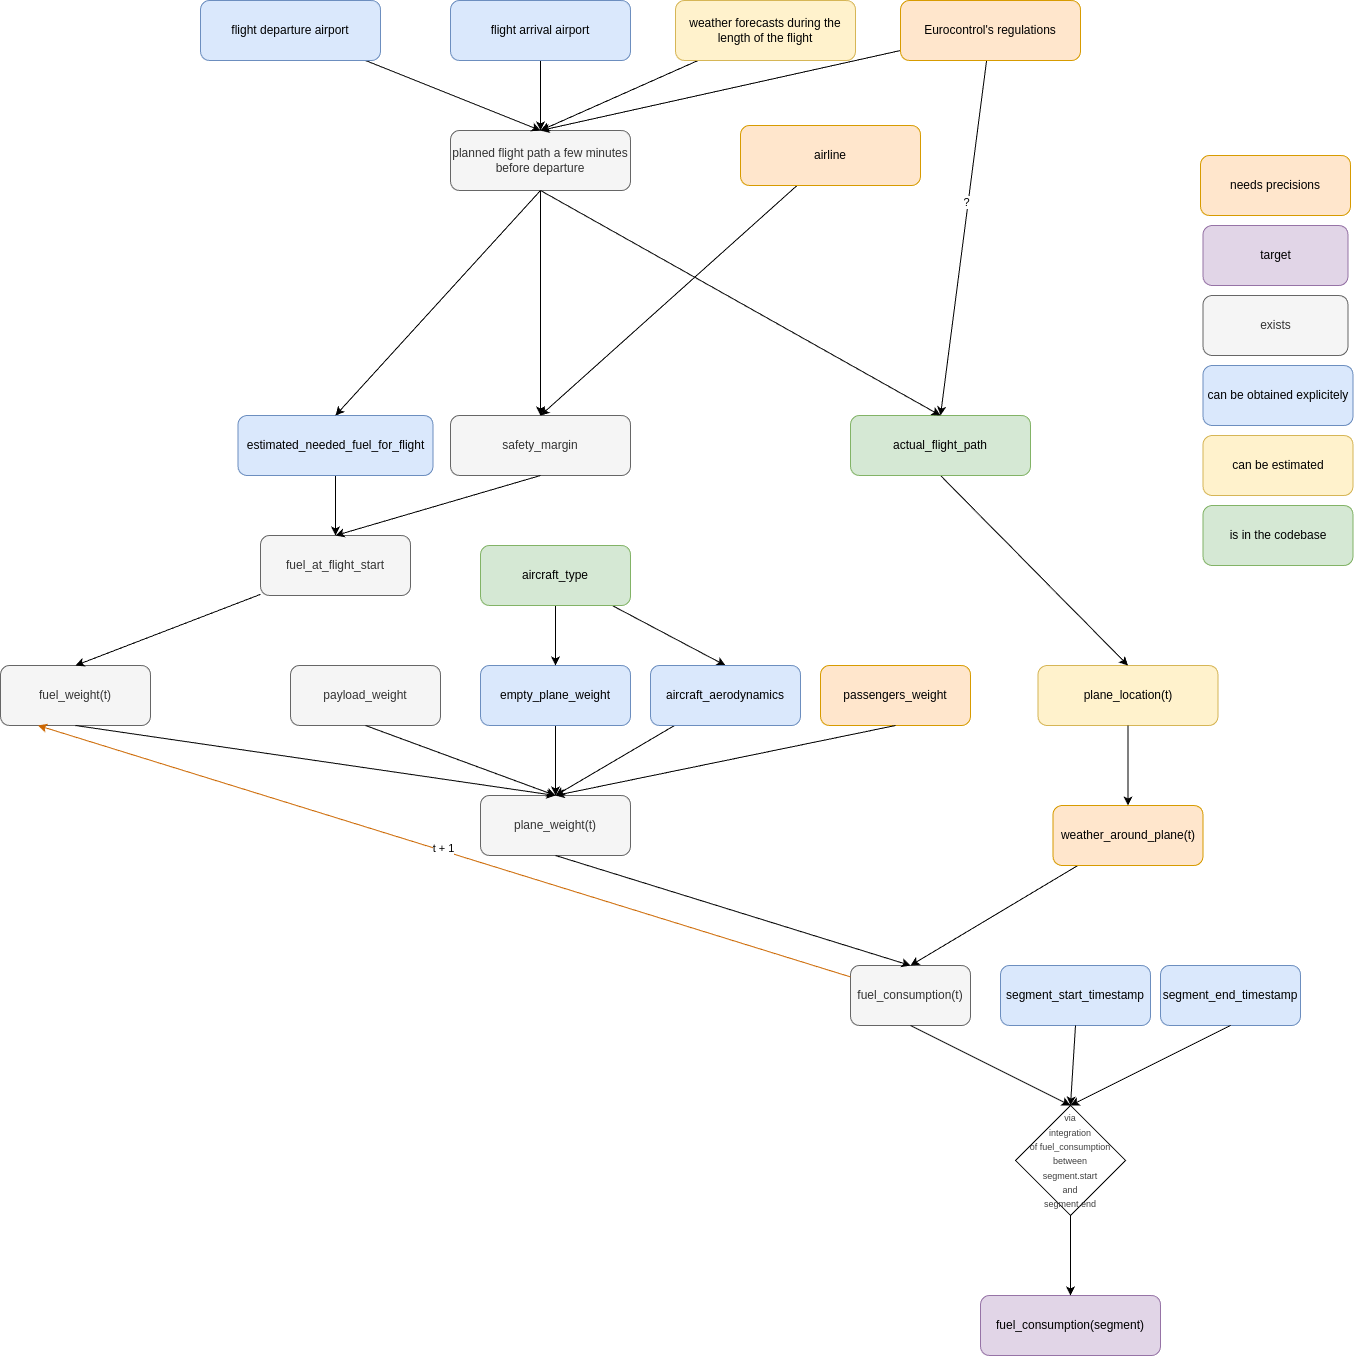

The diagram above was exported from draw.io. Its source (the exported page's mxGraphModel, read from the mxfile embedded in the PNG):
<mxGraphModel dx="2812" dy="2555" grid="1" gridSize="10" guides="1" tooltips="1" connect="1" arrows="1" fold="1" page="1" pageScale="1" pageWidth="850" pageHeight="1100" math="0" shadow="0">
  <root>
    <mxCell id="0" />
    <mxCell id="1" parent="0" />
    <mxCell id="2" value="fuel_consumption(t)" style="rounded=1;whiteSpace=wrap;html=1;fillColor=#f5f5f5;strokeColor=#666666;fontColor=#333333;" vertex="1" parent="1">
      <mxGeometry x="420" y="320" width="120" height="60" as="geometry" />
    </mxCell>
    <mxCell id="3" value="fuel_consumption(segment)" style="rounded=1;whiteSpace=wrap;html=1;fillColor=#e1d5e7;strokeColor=#9673a6;" vertex="1" parent="1">
      <mxGeometry x="550" y="650" width="180" height="60" as="geometry" />
    </mxCell>
    <mxCell id="4" value="" style="endArrow=classic;html=1;entryX=0.5;entryY=0;entryDx=0;entryDy=0;exitX=0.5;exitY=1;exitDx=0;exitDy=0;" edge="1" parent="1" source="2" target="7">
      <mxGeometry width="50" height="50" relative="1" as="geometry">
        <mxPoint x="400" y="430" as="sourcePoint" />
        <mxPoint x="450" y="380" as="targetPoint" />
      </mxGeometry>
    </mxCell>
    <mxCell id="10" style="edgeStyle=none;html=1;" edge="1" parent="1" source="7" target="3">
      <mxGeometry relative="1" as="geometry" />
    </mxCell>
    <mxCell id="7" value="&lt;font style=&quot;color: rgb(63, 63, 63); scrollbar-color: rgb(226, 226, 226) rgb(251, 251, 251); font-size: 9px;&quot;&gt;via&lt;/font&gt;&lt;div style=&quot;color: rgb(63, 63, 63); scrollbar-color: rgb(226, 226, 226) rgb(251, 251, 251);&quot;&gt;&lt;font style=&quot;color: rgb(63, 63, 63); scrollbar-color: rgb(226, 226, 226) rgb(251, 251, 251); font-size: 9px;&quot;&gt;integration&lt;/font&gt;&lt;/div&gt;&lt;div style=&quot;color: rgb(63, 63, 63); scrollbar-color: rgb(226, 226, 226) rgb(251, 251, 251);&quot;&gt;&lt;font style=&quot;color: rgb(63, 63, 63); scrollbar-color: rgb(226, 226, 226) rgb(251, 251, 251); font-size: 9px;&quot;&gt;of fuel_consumption&lt;/font&gt;&lt;/div&gt;&lt;div style=&quot;color: rgb(63, 63, 63); scrollbar-color: rgb(226, 226, 226) rgb(251, 251, 251);&quot;&gt;&lt;font style=&quot;color: rgb(63, 63, 63); scrollbar-color: rgb(226, 226, 226) rgb(251, 251, 251); font-size: 9px;&quot;&gt;between&lt;/font&gt;&lt;/div&gt;&lt;div style=&quot;color: rgb(63, 63, 63); scrollbar-color: rgb(226, 226, 226) rgb(251, 251, 251);&quot;&gt;&lt;font style=&quot;color: rgb(63, 63, 63); scrollbar-color: rgb(226, 226, 226) rgb(251, 251, 251); font-size: 9px;&quot;&gt;segment.start&lt;/font&gt;&lt;/div&gt;&lt;div style=&quot;color: rgb(63, 63, 63); scrollbar-color: rgb(226, 226, 226) rgb(251, 251, 251);&quot;&gt;&lt;font style=&quot;color: rgb(63, 63, 63); scrollbar-color: rgb(226, 226, 226) rgb(251, 251, 251); font-size: 9px;&quot;&gt;and&lt;/font&gt;&lt;/div&gt;&lt;div style=&quot;color: rgb(63, 63, 63); scrollbar-color: rgb(226, 226, 226) rgb(251, 251, 251);&quot;&gt;&lt;font style=&quot;color: rgb(63, 63, 63); scrollbar-color: rgb(226, 226, 226) rgb(251, 251, 251); font-size: 9px;&quot;&gt;segment.end&lt;/font&gt;&lt;/div&gt;" style="rhombus;whiteSpace=wrap;html=1;" vertex="1" parent="1">
      <mxGeometry x="585" y="460" width="110" height="110" as="geometry" />
    </mxCell>
    <mxCell id="11" value="segment_start_timestamp" style="rounded=1;whiteSpace=wrap;html=1;fillColor=#dae8fc;strokeColor=#6c8ebf;" vertex="1" parent="1">
      <mxGeometry x="570" y="320" width="150" height="60" as="geometry" />
    </mxCell>
    <mxCell id="12" value="segment_end_timestamp" style="rounded=1;whiteSpace=wrap;html=1;fillColor=#dae8fc;strokeColor=#6c8ebf;" vertex="1" parent="1">
      <mxGeometry x="730" y="320" width="140" height="60" as="geometry" />
    </mxCell>
    <mxCell id="13" value="" style="endArrow=classic;html=1;entryX=0.5;entryY=0;entryDx=0;entryDy=0;exitX=0.5;exitY=1;exitDx=0;exitDy=0;" edge="1" parent="1" source="11" target="7">
      <mxGeometry width="50" height="50" relative="1" as="geometry">
        <mxPoint x="490" y="390" as="sourcePoint" />
        <mxPoint x="645" y="505" as="targetPoint" />
      </mxGeometry>
    </mxCell>
    <mxCell id="14" value="" style="endArrow=classic;html=1;entryX=0.5;entryY=0;entryDx=0;entryDy=0;exitX=0.5;exitY=1;exitDx=0;exitDy=0;" edge="1" parent="1" source="12" target="7">
      <mxGeometry width="50" height="50" relative="1" as="geometry">
        <mxPoint x="645" y="390" as="sourcePoint" />
        <mxPoint x="645" y="505" as="targetPoint" />
      </mxGeometry>
    </mxCell>
    <mxCell id="16" style="edgeStyle=none;html=1;entryX=0.5;entryY=0;entryDx=0;entryDy=0;" edge="1" parent="1" source="15" target="2">
      <mxGeometry relative="1" as="geometry" />
    </mxCell>
    <mxCell id="15" value="weather_around_plane(t)" style="rounded=1;whiteSpace=wrap;html=1;fillColor=#ffe6cc;strokeColor=#d79b00;" vertex="1" parent="1">
      <mxGeometry x="622.5" y="160" width="150" height="60" as="geometry" />
    </mxCell>
    <mxCell id="17" value="plane_weight(t)" style="rounded=1;whiteSpace=wrap;html=1;fillColor=#f5f5f5;strokeColor=#666666;fontColor=#333333;" vertex="1" parent="1">
      <mxGeometry x="50" y="150" width="150" height="60" as="geometry" />
    </mxCell>
    <mxCell id="18" style="edgeStyle=none;html=1;exitX=0.5;exitY=1;exitDx=0;exitDy=0;entryX=0.5;entryY=0;entryDx=0;entryDy=0;" edge="1" parent="1" source="17" target="2">
      <mxGeometry relative="1" as="geometry">
        <mxPoint x="490" y="220" as="sourcePoint" />
        <mxPoint x="540" y="270" as="targetPoint" />
      </mxGeometry>
    </mxCell>
    <mxCell id="22" style="edgeStyle=none;html=1;entryX=0.5;entryY=0;entryDx=0;entryDy=0;" edge="1" parent="1" source="21" target="17">
      <mxGeometry relative="1" as="geometry" />
    </mxCell>
    <mxCell id="21" value="empty_plane_weight" style="rounded=1;whiteSpace=wrap;html=1;fillColor=#dae8fc;strokeColor=#6c8ebf;" vertex="1" parent="1">
      <mxGeometry x="50" y="20" width="150" height="60" as="geometry" />
    </mxCell>
    <mxCell id="24" style="edgeStyle=none;html=1;entryX=0.5;entryY=0;entryDx=0;entryDy=0;" edge="1" parent="1" source="23" target="21">
      <mxGeometry relative="1" as="geometry" />
    </mxCell>
    <mxCell id="67" style="edgeStyle=none;html=1;entryX=0.5;entryY=0;entryDx=0;entryDy=0;" edge="1" parent="1" source="23" target="65">
      <mxGeometry relative="1" as="geometry" />
    </mxCell>
    <mxCell id="23" value="aircraft_type" style="rounded=1;whiteSpace=wrap;html=1;fillColor=#d5e8d4;strokeColor=#82b366;" vertex="1" parent="1">
      <mxGeometry x="50" y="-100" width="150" height="60" as="geometry" />
    </mxCell>
    <mxCell id="25" value="passengers_weight" style="rounded=1;whiteSpace=wrap;html=1;fillColor=#ffe6cc;strokeColor=#d79b00;" vertex="1" parent="1">
      <mxGeometry x="390" y="20" width="150" height="60" as="geometry" />
    </mxCell>
    <mxCell id="26" style="edgeStyle=none;html=1;entryX=0.5;entryY=0;entryDx=0;entryDy=0;exitX=0.5;exitY=1;exitDx=0;exitDy=0;" edge="1" parent="1" source="25" target="17">
      <mxGeometry relative="1" as="geometry">
        <mxPoint x="295" y="90" as="sourcePoint" />
        <mxPoint x="295" y="160" as="targetPoint" />
      </mxGeometry>
    </mxCell>
    <mxCell id="27" value="payload_weight" style="rounded=1;whiteSpace=wrap;html=1;fillColor=#f5f5f5;strokeColor=#666666;fontColor=#333333;" vertex="1" parent="1">
      <mxGeometry x="-140" y="20" width="150" height="60" as="geometry" />
    </mxCell>
    <mxCell id="29" style="edgeStyle=none;html=1;entryX=0.5;entryY=0;entryDx=0;entryDy=0;exitX=0.5;exitY=1;exitDx=0;exitDy=0;" edge="1" parent="1" source="27" target="17">
      <mxGeometry relative="1" as="geometry">
        <mxPoint x="295" y="90" as="sourcePoint" />
        <mxPoint x="295" y="160" as="targetPoint" />
      </mxGeometry>
    </mxCell>
    <mxCell id="30" value="can be obtained explicitely" style="rounded=1;whiteSpace=wrap;html=1;fillColor=#dae8fc;strokeColor=#6c8ebf;" vertex="1" parent="1">
      <mxGeometry x="772.5" y="-280" width="150" height="60" as="geometry" />
    </mxCell>
    <mxCell id="31" value="is in the codebase" style="rounded=1;whiteSpace=wrap;html=1;fillColor=#d5e8d4;strokeColor=#82b366;" vertex="1" parent="1">
      <mxGeometry x="772.5" y="-140" width="150" height="60" as="geometry" />
    </mxCell>
    <mxCell id="32" value="exists" style="rounded=1;whiteSpace=wrap;html=1;fillColor=#f5f5f5;strokeColor=#666666;fontColor=#333333;" vertex="1" parent="1">
      <mxGeometry x="772.5" y="-350" width="145" height="60" as="geometry" />
    </mxCell>
    <mxCell id="33" value="target" style="rounded=1;whiteSpace=wrap;html=1;fillColor=#e1d5e7;strokeColor=#9673a6;" vertex="1" parent="1">
      <mxGeometry x="772.5" y="-420" width="145" height="60" as="geometry" />
    </mxCell>
    <mxCell id="34" value="needs precisions" style="rounded=1;whiteSpace=wrap;html=1;fillColor=#ffe6cc;strokeColor=#d79b00;" vertex="1" parent="1">
      <mxGeometry x="770" y="-490" width="150" height="60" as="geometry" />
    </mxCell>
    <mxCell id="35" value="fuel_weight(t)" style="rounded=1;whiteSpace=wrap;html=1;fillColor=#f5f5f5;fontColor=#333333;strokeColor=#666666;" vertex="1" parent="1">
      <mxGeometry x="-430" y="20" width="150" height="60" as="geometry" />
    </mxCell>
    <mxCell id="36" style="edgeStyle=none;html=1;entryX=0.5;entryY=0;entryDx=0;entryDy=0;exitX=0.5;exitY=1;exitDx=0;exitDy=0;" edge="1" parent="1" source="35" target="17">
      <mxGeometry relative="1" as="geometry">
        <mxPoint x="105" y="90" as="sourcePoint" />
        <mxPoint x="295" y="160" as="targetPoint" />
      </mxGeometry>
    </mxCell>
    <mxCell id="40" style="edgeStyle=none;html=1;entryX=0.5;entryY=0;entryDx=0;entryDy=0;" edge="1" parent="1" source="39" target="35">
      <mxGeometry relative="1" as="geometry" />
    </mxCell>
    <mxCell id="39" value="fuel_at_flight_start" style="rounded=1;whiteSpace=wrap;html=1;fillColor=#f5f5f5;strokeColor=#666666;fontColor=#333333;" vertex="1" parent="1">
      <mxGeometry x="-170" y="-110" width="150" height="60" as="geometry" />
    </mxCell>
    <mxCell id="42" style="edgeStyle=none;html=1;entryX=0.5;entryY=0;entryDx=0;entryDy=0;" edge="1" parent="1" source="41" target="39">
      <mxGeometry relative="1" as="geometry" />
    </mxCell>
    <mxCell id="41" value="estimated_needed_fuel_for_flight" style="rounded=1;whiteSpace=wrap;html=1;fillColor=#dae8fc;strokeColor=#6c8ebf;" vertex="1" parent="1">
      <mxGeometry x="-192.5" y="-230" width="195" height="60" as="geometry" />
    </mxCell>
    <mxCell id="43" value="safety_margin" style="rounded=1;whiteSpace=wrap;html=1;fillColor=#f5f5f5;strokeColor=#666666;fontColor=#333333;" vertex="1" parent="1">
      <mxGeometry x="20" y="-230" width="180" height="60" as="geometry" />
    </mxCell>
    <mxCell id="44" style="edgeStyle=none;html=1;entryX=0.5;entryY=0;entryDx=0;entryDy=0;exitX=0.5;exitY=1;exitDx=0;exitDy=0;" edge="1" parent="1" source="43" target="39">
      <mxGeometry relative="1" as="geometry">
        <mxPoint x="-85" y="-160" as="sourcePoint" />
        <mxPoint x="-85" y="-100" as="targetPoint" />
      </mxGeometry>
    </mxCell>
    <mxCell id="45" style="edgeStyle=none;html=1;entryX=0.5;entryY=0;entryDx=0;entryDy=0;exitX=0.5;exitY=1;exitDx=0;exitDy=0;" edge="1" parent="1" source="46" target="43">
      <mxGeometry relative="1" as="geometry">
        <mxPoint x="100" y="-310" as="sourcePoint" />
        <mxPoint x="-85" y="-100" as="targetPoint" />
      </mxGeometry>
    </mxCell>
    <mxCell id="46" value="planned flight path a few minutes before departure" style="rounded=1;whiteSpace=wrap;html=1;fillColor=#f5f5f5;strokeColor=#666666;fontColor=#333333;" vertex="1" parent="1">
      <mxGeometry x="20" y="-515" width="180" height="60" as="geometry" />
    </mxCell>
    <mxCell id="47" style="edgeStyle=none;html=1;entryX=0.5;entryY=0;entryDx=0;entryDy=0;exitX=0.5;exitY=1;exitDx=0;exitDy=0;" edge="1" parent="1" source="46" target="41">
      <mxGeometry relative="1" as="geometry">
        <mxPoint x="120" y="-310" as="sourcePoint" />
        <mxPoint x="120" y="-220" as="targetPoint" />
      </mxGeometry>
    </mxCell>
    <mxCell id="48" value="plane_location(t)" style="rounded=1;whiteSpace=wrap;html=1;fillColor=#fff2cc;strokeColor=#d6b656;" vertex="1" parent="1">
      <mxGeometry x="607.5" y="20" width="180" height="60" as="geometry" />
    </mxCell>
    <mxCell id="49" style="edgeStyle=none;html=1;entryX=0.5;entryY=0;entryDx=0;entryDy=0;exitX=0.5;exitY=1;exitDx=0;exitDy=0;" edge="1" parent="1" source="48" target="15">
      <mxGeometry relative="1" as="geometry">
        <mxPoint x="485" y="90" as="sourcePoint" />
        <mxPoint x="295" y="160" as="targetPoint" />
      </mxGeometry>
    </mxCell>
    <mxCell id="50" style="edgeStyle=none;html=1;entryX=0.5;entryY=0;entryDx=0;entryDy=0;exitX=0.5;exitY=1;exitDx=0;exitDy=0;" edge="1" parent="1" source="51" target="48">
      <mxGeometry relative="1" as="geometry">
        <mxPoint x="708" y="90" as="sourcePoint" />
        <mxPoint x="708" y="170" as="targetPoint" />
      </mxGeometry>
    </mxCell>
    <mxCell id="51" value="actual_flight_path" style="rounded=1;whiteSpace=wrap;html=1;fillColor=#d5e8d4;strokeColor=#82b366;" vertex="1" parent="1">
      <mxGeometry x="420" y="-230" width="180" height="60" as="geometry" />
    </mxCell>
    <mxCell id="52" style="edgeStyle=none;html=1;entryX=0.5;entryY=0;entryDx=0;entryDy=0;exitX=0.5;exitY=1;exitDx=0;exitDy=0;" edge="1" parent="1" source="46" target="51">
      <mxGeometry relative="1" as="geometry">
        <mxPoint x="120" y="-310" as="sourcePoint" />
        <mxPoint x="120" y="-220" as="targetPoint" />
      </mxGeometry>
    </mxCell>
    <mxCell id="55" style="edgeStyle=none;html=1;entryX=0.5;entryY=0;entryDx=0;entryDy=0;" edge="1" parent="1" source="53" target="46">
      <mxGeometry relative="1" as="geometry" />
    </mxCell>
    <mxCell id="53" value="flight arrival airport" style="rounded=1;whiteSpace=wrap;html=1;fillColor=#dae8fc;strokeColor=#6c8ebf;" vertex="1" parent="1">
      <mxGeometry x="20" y="-645" width="180" height="60" as="geometry" />
    </mxCell>
    <mxCell id="56" style="edgeStyle=none;html=1;entryX=0.5;entryY=0;entryDx=0;entryDy=0;" edge="1" parent="1" source="54" target="46">
      <mxGeometry relative="1" as="geometry">
        <mxPoint x="-90" y="-380" as="targetPoint" />
      </mxGeometry>
    </mxCell>
    <mxCell id="54" value="flight departure airport" style="rounded=1;whiteSpace=wrap;html=1;fillColor=#dae8fc;strokeColor=#6c8ebf;" vertex="1" parent="1">
      <mxGeometry x="-230" y="-645" width="180" height="60" as="geometry" />
    </mxCell>
    <mxCell id="58" style="edgeStyle=none;html=1;entryX=0.5;entryY=0;entryDx=0;entryDy=0;" edge="1" parent="1" source="57" target="43">
      <mxGeometry relative="1" as="geometry" />
    </mxCell>
    <mxCell id="57" value="airline" style="rounded=1;whiteSpace=wrap;html=1;fillColor=#ffe6cc;strokeColor=#d79b00;" vertex="1" parent="1">
      <mxGeometry x="310" y="-520" width="180" height="60" as="geometry" />
    </mxCell>
    <mxCell id="61" style="edgeStyle=none;html=1;entryX=0.5;entryY=0;entryDx=0;entryDy=0;" edge="1" parent="1" source="59" target="46">
      <mxGeometry relative="1" as="geometry" />
    </mxCell>
    <mxCell id="59" value="weather forecasts during the length of the flight" style="rounded=1;whiteSpace=wrap;html=1;fillColor=#fff2cc;strokeColor=#d6b656;" vertex="1" parent="1">
      <mxGeometry x="245" y="-645" width="180" height="60" as="geometry" />
    </mxCell>
    <mxCell id="62" style="edgeStyle=none;html=1;entryX=0.5;entryY=0;entryDx=0;entryDy=0;" edge="1" parent="1" source="60" target="46">
      <mxGeometry relative="1" as="geometry" />
    </mxCell>
    <mxCell id="69" style="edgeStyle=none;html=1;entryX=0.5;entryY=0;entryDx=0;entryDy=0;" edge="1" parent="1" source="60" target="51">
      <mxGeometry relative="1" as="geometry">
        <mxPoint x="590" y="-340" as="targetPoint" />
      </mxGeometry>
    </mxCell>
    <mxCell id="70" value="?" style="edgeLabel;html=1;align=center;verticalAlign=middle;resizable=0;points=[];" vertex="1" connectable="0" parent="69">
      <mxGeometry x="-0.2043" y="-3" relative="1" as="geometry">
        <mxPoint y="1" as="offset" />
      </mxGeometry>
    </mxCell>
    <mxCell id="60" value="Eurocontrol's regulations" style="rounded=1;whiteSpace=wrap;html=1;fillColor=#ffe6cc;strokeColor=#d79b00;" vertex="1" parent="1">
      <mxGeometry x="470" y="-645" width="180" height="60" as="geometry" />
    </mxCell>
    <mxCell id="63" style="edgeStyle=none;html=1;entryX=0.25;entryY=1;entryDx=0;entryDy=0;strokeColor=#CC6600;" edge="1" parent="1" source="2" target="35">
      <mxGeometry relative="1" as="geometry" />
    </mxCell>
    <mxCell id="64" value="t + 1&lt;div&gt;&lt;br&gt;&lt;/div&gt;" style="edgeLabel;html=1;align=center;verticalAlign=middle;resizable=0;points=[];" vertex="1" connectable="0" parent="63">
      <mxGeometry x="0.001" y="4" relative="1" as="geometry">
        <mxPoint as="offset" />
      </mxGeometry>
    </mxCell>
    <mxCell id="66" style="edgeStyle=none;html=1;entryX=0.5;entryY=0;entryDx=0;entryDy=0;" edge="1" parent="1" source="65" target="17">
      <mxGeometry relative="1" as="geometry" />
    </mxCell>
    <mxCell id="65" value="aircraft_aerodynamics" style="rounded=1;whiteSpace=wrap;html=1;fillColor=#dae8fc;strokeColor=#6c8ebf;" vertex="1" parent="1">
      <mxGeometry x="220" y="20" width="150" height="60" as="geometry" />
    </mxCell>
    <mxCell id="68" value="can be estimated" style="rounded=1;whiteSpace=wrap;html=1;fillColor=#fff2cc;strokeColor=#d6b656;" vertex="1" parent="1">
      <mxGeometry x="772.5" y="-210" width="150" height="60" as="geometry" />
    </mxCell>
  </root>
</mxGraphModel>